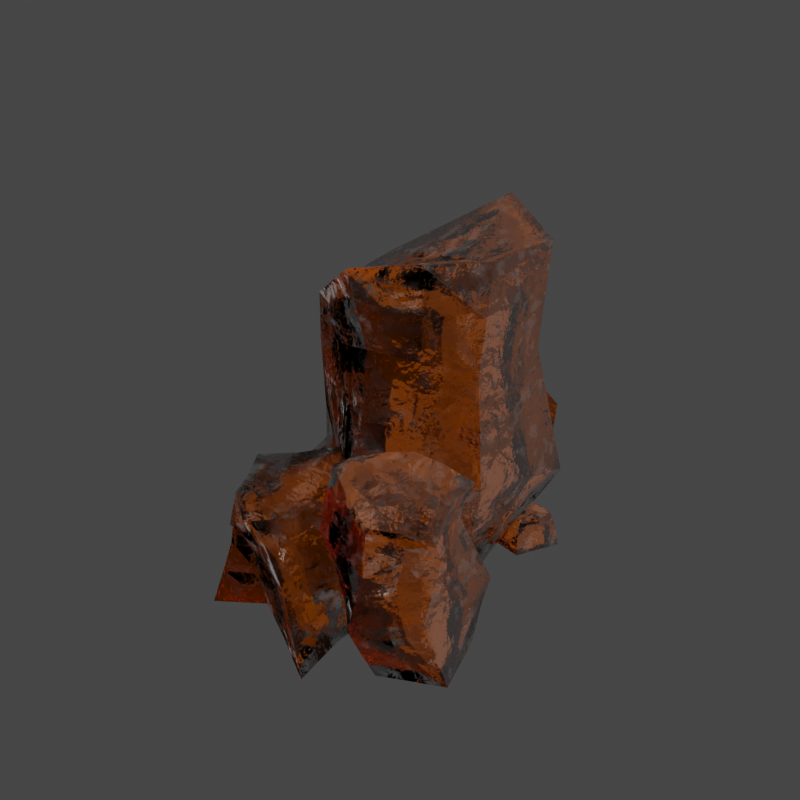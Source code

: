 # Source: Orange_Crystal.blend  (saved by Blender 3.2.14; exported with 4.5.12 LTS)
import bpy
from mathutils import Matrix  # noqa: F401  (used for matrix-valued properties, if any)

bpy.ops.wm.read_factory_settings(use_empty=True)
scene = bpy.context.scene
scene.name = 'Scene'

# ---- collections
col_collection = bpy.data.collections.new('Collection'); scene.collection.children.link(col_collection)

# ---- materials (node trees are filled in below, after node groups)
mat_material = bpy.data.materials.new('Material')
mat_material.alpha_threshold = 0.0
mat_material.line_color = (0.0, 0.0, 0.0, 1.0)

# ---- material node trees
mat_material.use_nodes = True; mat_material.node_tree.nodes.clear()
_N = mat_material.node_tree.nodes; _L = mat_material.node_tree.links
n0 = _N.new('ShaderNodeBump'); n0.name = 'Bump'; n0.location = (-637, -370)
n0.inputs[0].default_value = 0.2
n0.inputs[1].default_value = 1.0
n0.inputs[2].default_value = 1.0
n1 = _N.new('ShaderNodeTexNoise'); n1.name = 'Noise Texture'; n1.location = (-912, -355)
n1.inputs[2].default_value = 1.7
n1.inputs[3].default_value = 15.0
n2 = _N.new('ShaderNodeTexCoord'); n2.name = 'Texture Coordinate'; n2.location = (-1159, -587)
n3 = _N.new('ShaderNodeTexNoise'); n3.name = 'Noise Texture.001'; n3.location = (-904, -599)
n3.inputs[2].default_value = 7.0
n3.inputs[3].default_value = 15.0
n4 = _N.new('ShaderNodeBump'); n4.name = 'Bump.001'; n4.location = (-377, -353)
n4.inputs[0].default_value = 0.06
n4.inputs[1].default_value = 1.0
n4.inputs[2].default_value = 1.0
n5 = _N.new('ShaderNodeValToRGB'); n5.name = 'ColorRamp'; n5.location = (-651, -596)
while len(n5.color_ramp.elements) > 1: n5.color_ramp.elements.remove(n5.color_ramp.elements[-1])
n5.color_ramp.elements[0].position = 0.3727; n5.color_ramp.elements[0].color = (0.0, 0.0, 0.0, 1.0)
_e = n5.color_ramp.elements.new(0.469); _e.color = (1.0, 1.0, 1.0, 1.0)
n6 = _N.new('ShaderNodeValToRGB'); n6.name = 'ColorRamp.001'; n6.location = (-367, -55)
while len(n6.color_ramp.elements) > 1: n6.color_ramp.elements.remove(n6.color_ramp.elements[-1])
n6.color_ramp.elements[0].position = 0.3652; n6.color_ramp.elements[0].color = (0.002933, 0.002933, 0.002933, 1.0)
_e = n6.color_ramp.elements.new(1.0); _e.color = (1.0, 1.0, 1.0, 1.0)
n7 = _N.new('ShaderNodeOutputMaterial'); n7.name = 'Material Output'; n7.location = (588, 12)
n8 = _N.new('ShaderNodeTexVoronoi'); n8.name = 'Voronoi Texture'; n8.location = (-127, -300)
n8.inputs[2].default_value = 3.0
n8.inputs[8].default_value = 0.0
n9 = _N.new('ShaderNodeBsdfPrincipled'); n9.name = 'Principled BSDF'; n9.location = (93, 300)
n9.distribution = 'GGX'
n9.subsurface_method = 'RANDOM_WALK_SKIN'
n9.inputs[0].default_value = (1.0, 0.214, 0.0, 1.0)
n9.inputs[3].default_value = 1.45
n9.inputs[18].default_value = 0.7682
n9.inputs[27].default_value = (0.0, 0.0, 0.0, 1.0)
_L.new(n9.outputs[0], n7.inputs[0])
_L.new(n1.outputs[1], n0.inputs[3])
_L.new(n0.outputs[0], n4.inputs[4])
_L.new(n3.outputs[0], n5.inputs[0])
_L.new(n5.outputs[0], n4.inputs[3])
_L.new(n2.outputs[3], n3.inputs[0])
_L.new(n2.outputs[3], n1.inputs[0])
_L.new(n8.outputs[1], n9.inputs[5])
_L.new(n6.outputs[0], n9.inputs[2])
_L.new(n3.outputs[0], n6.inputs[0])
_L.new(n4.outputs[0], n8.inputs[0])
n7.is_active_output = True

# ---- world
world_world = bpy.data.worlds.new('World'); scene.world = world_world
world_world.use_nodes = True; world_world.node_tree.nodes.clear()
_N = world_world.node_tree.nodes; _L = world_world.node_tree.links
n0 = _N.new('ShaderNodeOutputWorld'); n0.name = 'World Output'; n0.location = (300, 300)
n1 = _N.new('ShaderNodeBackground'); n1.name = 'Background'; n1.location = (10, 300)
n1.inputs[0].default_value = (0.05088, 0.05088, 0.05088, 1.0)
_L.new(n1.outputs[0], n0.inputs[0])
n0.is_active_output = True
world_world.color = (0.05088, 0.05088, 0.05088)
world_world.use_sun_shadow = False
world_world.sun_shadow_jitter_overblur = 0.0

# ---- meshes
me_circle = bpy.data.meshes.new('Circle')
me_circle.from_pydata([(-0.05523, 0.9868, -0.9151), (-0.9127, 0.9645, -0.8572), (-1.039, 1.108, 0.2608), (0.204, 1.062, 1.221), (1.055, 1.185, 0.6565), (1.052, 0.7822, -0.5936), (0.1149, 3.092, -0.9867), (-0.8272, 2.483, -0.4714), (-0.8988, 2.328, 0.442), (0.002871, 2.933, 1.063), (0.8148, 2.947, 0.2408), (0.8631, 2.943, -0.5174), (0.8774, 2.058, 0.4912), (0.7952, 1.958, -0.4932), (-0.7941, 1.945, 0.5517), (-0.01759, 2.157, 0.821), (-0.0471, 2.101, -1.252), (-0.9334, 1.942, -0.5256), (0.1298, -0.04913, -0.7831), (-0.6036, -0.02031, -0.5538), (-0.8133, -0.02922, 0.5224), (0.193, 0.2147, 0.9054), (0.7522, -0.08104, 0.4516), (0.6561, 0.104, -0.4394), (-0.4932, -0.01363, 0.5335), (-0.9324, -0.006119, 1.237), (-0.7108, 0.01273, 2.07), (0.4443, -0.134, 2.188), (0.4252, -0.04646, 1.259), (-0.3881, 1.092, 0.7523), (-0.9211, 1.042, 1.269), (-0.5417, 1.086, 1.877), (0.1148, 1.282, 2.27), (0.189, 0.9304, 1.449), (0.2833, 0.6436, 2.178), (0.3786, 0.5121, 1.549), (-0.8789, 0.542, 1.329), (-0.5989, 0.5922, 1.916), (-0.3338, 0.5612, 0.5987), (-0.3024, 0.03708, 1.823), (-0.4863, 0.8631, 2.011), (-0.3895, 0.646, 1.882), (-1.502, -0.04363, 0.7096), (-0.7386, 0.1175, 0.3199), (-0.8698, 0.02923, -0.194), (-1.247, -0.1034, -0.5483), (-1.584, -0.1482, -0.4155), (-1.559, 0.1551, 0.4577), (-1.144, 0.4963, 0.1918), (-1.067, 0.5577, -0.09877), (-1.613, 0.3529, -0.3935), (-1.687, 0.143, -0.2424), (-1.546, 0.04868, 0.6264), (-0.9157, 0.3176, 0.2755), (-1.439, 0.1225, -0.5027), (-1.66, -0.01381, -0.3507), (-0.9448, 0.3032, -0.1552), (0.4244, 0.003338, -1.506), (0.3181, 1.013, -1.453), (0.4828, -0.02149, -1.084), (0.5306, 0.9855, -1.329), (0.3642, -0.04285, -0.9675), (0.285, 1.093, -0.9501), (0.03356, -0.07286, -0.7738), (0.05522, 1.02, -0.7747), (-0.2846, 0.09662, -0.772), (-0.261, 1.004, -0.8532), (-0.5684, -0.00771, -0.9706), (-0.4773, 0.9898, -1.104), (-0.4573, -0.009144, -1.422), (-0.4609, 0.9952, -1.433), (-0.1916, -0.04807, -1.714), (-0.2731, 0.8942, -1.65), (0.05186, -0.07476, -1.644), (0.1303, 1.003, -1.682), (0.3872, 0.3492, -1.595), (0.3128, 0.6701, -1.548), (0.5664, 0.6872, -1.206), (0.469, 0.2285, -1.291), (0.3664, 0.7238, -0.9187), (0.3736, 0.3002, -0.8487), (0.02362, 0.7136, -0.6027), (0.04129, 0.3711, -0.734), (-0.2762, 0.6916, -0.8238), (-0.3609, 0.4204, -0.8618), (-0.4948, 0.7117, -1.111), (-0.4704, 0.3252, -1.027), (-0.4609, 0.6622, -1.442), (-0.546, 0.3133, -1.435), (-0.1739, 0.5546, -1.655), (-0.1157, 0.366, -1.661), (0.09554, 0.6105, -1.721), (0.166, 0.3411, -1.73), (0.4839, 2.853, 0.09731), (0.01285, 1.009, -1.137), (-0.4839, 0.9756, -0.8861), (-0.9756, 1.036, -0.2982), (-0.4173, 1.085, 0.7407), (0.6297, 1.124, 0.9386), (1.054, 0.9836, 0.03144), (0.4986, 0.8845, -0.7544), (-0.3561, 2.787, -0.729), (-0.863, 2.405, -0.01468), (-0.448, 2.63, 0.7527), (0.4088, 2.94, 0.6521), (0.8389, 2.945, -0.1383), (0.489, 3.017, -0.7521), (0.8461, 2.503, 0.366), (0.9238, 1.37, -0.5434), (-0.8465, 2.137, 0.4968), (0.09319, 1.609, 1.021), (0.03391, 2.596, -1.12), (-0.923, 1.453, -0.6914), (0.9664, 1.622, 0.5738), (0.8292, 2.451, -0.5053), (-0.9163, 1.527, 0.4062), (-0.007359, 2.545, 0.9422), (-0.05116, 1.544, -1.084), (-0.8803, 2.212, -0.4985), (-0.8637, 1.943, 0.01305), (0.4299, 2.108, 0.6561), (0.3741, 2.03, -0.8728), (-0.4902, 2.021, -0.889), (-0.4059, 2.051, 0.6863), (0.8363, 2.008, -0.001012), (-0.2369, -0.03472, -0.6685), (-0.7084, -0.02477, -0.01568), (-0.3101, 0.09273, 0.7139), (0.4726, 0.06682, 0.6785), (0.7041, 0.01147, 0.006112), (0.3929, 0.02743, -0.6112), (0.1985, 0.6384, 1.063), (-0.9259, 0.5394, 0.3916), (-0.7581, 0.4721, -0.7055), (0.03726, 0.4688, -0.8491), (0.8542, 0.4431, -0.5165), (0.9038, 0.552, 0.5541), (0.6493, 2.9, 0.1691), (-0.1716, 2.668, -0.187), (0.2994, 2.972, -0.4447), (0.2434, 2.893, 0.5804), (0.6735, 2.898, -0.2101), (-0.2074, 2.591, 0.2697), (0.879, 0.4975, 0.01878), (-0.842, 0.5057, -0.157), (0.5511, 0.5952, 0.8085), (0.4458, 0.456, -0.6828), (-0.3604, 0.4705, -0.7773), (0.9451, 1.496, 0.01521), (-0.4116, 1.568, 0.7135), (-0.4871, 1.498, -0.8876), (0.4363, 1.457, -0.8136), (0.5298, 1.616, 0.7973), (-0.9197, 1.49, -0.1426), (-0.3637, 0.5889, 0.7273), (-0.8634, 2.174, -0.0008151), (0.4194, 2.524, 0.6541), (0.4315, 2.523, -0.8124), (-0.4232, 2.404, -0.809), (-0.4269, 2.341, 0.7195), (0.8376, 2.477, -0.06966), (-1.12, 0.03693, 0.5148), (-0.8042, 0.07336, 0.06296), (-1.058, -0.03711, -0.3712), (-1.416, -0.1258, -0.4819), (-1.543, -0.09594, 0.147), (-1.351, 0.3257, 0.3247), (-1.105, 0.527, 0.04649), (-1.34, 0.4553, -0.2461), (-1.65, 0.248, -0.3179), (-1.623, 0.1491, 0.1076), (-1.553, 0.1019, 0.5421), (-0.8271, 0.2175, 0.2977), (-1.526, 0.2377, -0.4481), (-1.622, -0.08102, -0.3831), (-0.9073, 0.1662, -0.1746), (-1.524, 0.002521, 0.668), (-1.03, 0.4069, 0.2336), (-1.343, 0.009546, -0.5255), (-1.673, 0.06461, -0.2966), (-1.006, 0.4304, -0.127), (-1.192, 0.2129, -0.329), (-1.603, 0.01743, 0.1379), (-0.9302, 0.3104, 0.06012), (-1.549, 0.05436, -0.4267), (-1.231, 0.1831, 0.451), (-1.176, 0.11, 0.4829), (-1.483, -0.03574, -0.4543), (-0.8672, 0.1919, 0.06154), (-1.573, -0.03925, 0.1424), (-1.125, 0.08788, -0.3501), (-1.266, 0.3341, -0.2875), (-1.613, 0.08326, 0.1227), (-1.018, 0.4187, 0.05331), (-1.6, 0.1512, -0.3723), (-1.291, 0.2544, 0.3878), (-0.6856, -0.01025, 0.9226), (-0.8, 0.003524, 1.632), (0.3948, -0.08552, 1.699), (-0.04459, -0.03161, 0.9352), (-0.6321, 1.064, 1.043), (-0.7162, 1.06, 1.565), (0.1234, 1.1, 1.837), (-0.1141, 1.018, 1.133), (0.1995, 0.941, 2.217), (0.3927, 0.2436, 1.406), (-0.8952, 0.7795, 1.299), (-0.652, 0.3146, 1.985), (-0.4108, 0.2864, 0.5781), (0.3551, 0.2719, 2.177), (0.2815, 0.7115, 1.496), (-0.9017, 0.2802, 1.283), (-0.574, 0.8245, 1.896), (-0.3629, 0.8122, 0.6811), (-0.5888, 0.5517, 0.9913), (-0.05577, 0.6416, 2.019), (0.01098, 0.5386, 1.098), (-0.7248, 0.5683, 1.61), (0.3061, 0.5786, 1.842), (0.05989, -0.04709, 1.988), (-0.1864, 1.069, 2.117), (-0.3462, 0.3483, 1.858), (-0.4327, 0.7458, 1.945), (-0.1182, 0.8408, 2.067), (-0.0008564, 0.309, 2.005), (0.3471, 0.2598, 1.772), (-0.762, 0.298, 1.62), (-0.01856, 0.2654, 1.018), (-0.6376, 0.2832, 0.9579), (-0.6121, 0.795, 1.015), (-0.05164, 0.7652, 1.112), (-0.722, 0.8013, 1.588), (0.2177, 0.8246, 1.838), (0.5207, 0.4273, 1.685), (0.8219, 0.4507, 2.036), (1.33, 0.5843, 1.726), (1.344, 0.552, 0.8829), (0.8219, 0.563, 0.6965), (0.3163, 0.2841, 1.11), (0.3018, 1.541, 1.595), (0.8582, 1.311, 1.844), (1.281, 1.267, 1.583), (1.234, 1.454, 0.9876), (0.6177, 1.428, 0.9026), (0.2789, 1.391, 1.127), (0.7504, 1.05, 0.8088), (0.3634, 0.9546, 1.164), (1.32, 1.054, 1.51), (1.172, 1.154, 1.085), (0.3002, 1.034, 1.768), (0.905, 1.011, 1.918), (0.5866, -0.0739, 1.584), (0.9177, -0.0739, 1.825), (1.445, -0.0739, 1.568), (1.269, -0.0739, 1.006), (0.9159, -0.0739, 0.9185), (0.5543, -0.0739, 1.244), (0.6557, 1.492, 1.089), (0.6713, 0.439, 1.861), (1.076, 0.5175, 1.881), (1.337, 0.5681, 1.305), (1.083, 0.5575, 0.7897), (0.5691, 0.4235, 0.903), (0.4185, 0.3557, 1.397), (0.583, 1.401, 1.72), (1.07, 1.289, 1.713), (1.249, 1.432, 1.283), (0.9238, 1.458, 0.9445), (0.4483, 1.409, 1.015), (0.2869, 1.495, 1.36), (0.6775, 1.293, 0.8537), (0.3399, 0.6194, 1.137), (1.3, 1.161, 1.547), (1.258, 0.8529, 0.984), (0.2979, 1.313, 1.681), (0.8634, 0.7309, 1.977), (0.7862, 0.8064, 0.7526), (0.3147, 1.227, 1.143), (1.325, 0.8193, 1.618), (1.194, 1.375, 1.034), (0.4104, 0.7306, 1.727), (0.8816, 1.161, 1.881), (1.112, 1.033, 1.714), (0.961, 1.102, 0.947), (0.3318, 0.9942, 1.466), (0.6026, 1.022, 1.843), (1.246, 1.104, 1.298), (0.5569, 1.002, 0.9864), (0.7521, -0.0739, 1.704), (1.181, -0.0739, 1.696), (1.357, -0.0739, 1.287), (1.093, -0.0739, 0.9625), (0.7351, -0.0739, 1.081), (0.5704, -0.0739, 1.414), (1.306, 0.309, 0.9447), (1.387, 0.2684, 1.647), (0.8698, 0.1766, 1.93), (0.5536, 0.1377, 1.635), (0.4353, 0.106, 1.177), (0.8689, 0.2113, 0.8075), (0.6302, 1.514, 0.9939), (0.7569, 1.401, 1.467), (0.4757, 1.542, 1.341), (0.9363, 1.544, 1.036), (0.4608, 1.496, 1.106), (0.9684, 1.379, 1.336), (0.6521, 0.1587, 0.9921), (1.128, 0.2225, 1.789), (1.088, 0.2602, 0.8761), (0.4945, 0.1218, 1.406), (0.7117, 0.1572, 1.783), (0.563, 0.7129, 0.9447), (1.291, 0.8361, 1.301), (0.6369, 0.7307, 1.852), (0.3752, 0.675, 1.432), (1.022, 0.8297, 0.8683), (1.094, 0.7751, 1.798), (1.347, 0.2887, 1.296), (1.091, 1.161, 1.714), (0.9359, 1.334, 0.9438), (0.3063, 1.27, 1.412), (0.5898, 1.237, 1.781), (1.247, 1.268, 1.29), (0.4961, 1.26, 0.9985), (0.4013, -0.124, -0.4964), (0.7807, -0.1586, -0.3665), (0.8808, -0.1882, -0.6595), (0.795, -0.2021, -0.8633), (0.6069, -0.1713, -1.009), (0.4855, 0.001951, -0.6152), (0.6891, 0.1316, -0.5218), (0.8287, 0.1546, -0.6289), (0.6368, 0.127, -0.8652), (0.5407, 0.01659, -0.9336), (0.4209, -0.06245, -0.5414), (0.7413, -0.01154, -0.4257), (0.7221, -0.03731, -0.8824), (0.5689, -0.07994, -0.9904), (0.8697, -0.01503, -0.6399), (0.5319, -0.1413, -0.4041), (0.8308, -0.1734, -0.513), (0.9541, -0.1951, -0.8198), (0.7086, -0.1867, -0.9847), (0.4451, -0.1477, -0.7255), (0.5282, 0.06679, -0.5412), (0.7589, 0.1431, -0.5753), (0.8489, 0.1408, -0.8055), (0.5964, 0.07179, -0.9478), (0.454, 0.009268, -0.7471), (0.4532, -0.03025, -0.5783), (0.761, -0.08508, -0.3961), (0.6795, 0.04484, -0.8738), (0.5879, -0.1256, -0.9999), (0.8753, -0.1016, -0.6497), (0.4111, -0.09325, -0.5189), (0.7152, 0.06005, -0.4738), (0.7586, -0.1197, -0.8728), (0.5548, -0.03168, -0.962), (0.8492, 0.0698, -0.6344), (0.912, -0.02617, -0.8196), (0.4358, -0.07119, -0.7386), (0.8055, -0.01328, -0.5328), (0.6531, -0.05862, -0.9848), (0.522, -0.03699, -0.4562), (0.527, -0.08916, -0.4301), (0.6809, -0.1227, -0.9847), (0.8181, -0.09334, -0.5229), (0.4404, -0.1094, -0.7321), (0.933, -0.1107, -0.8197), (0.8805, 0.05732, -0.8126), (0.4449, -0.03096, -0.7428), (0.7822, 0.06492, -0.5541), (0.6248, 0.006582, -0.9663), (0.5251, 0.0149, -0.4987), (-1.302, 0.2717, -1.297), (-1.18, 0.3309, -1.056), (-0.9397, 0.4894, -1.026), (-0.8937, 0.4447, -1.295), (-1.137, 0.3937, -1.416), (-1.408, 1.07, -1.323), (-1.267, 1.129, -1.099), (-1.02, 1.268, -1.19), (-0.9995, 1.221, -1.456), (-1.248, 1.174, -1.552), (-1.152, 1.681, -1.402), (-1.152, 1.681, -1.402), (-1.152, 1.681, -1.402), (-1.152, 1.681, -1.402), (-1.152, 1.681, -1.402), (-1.26, -0.1645, -1.178), (-1.202, -0.1058, -0.9), (-0.916, -0.0676, -0.8745), (-0.7972, -0.1026, -1.137), (-1.01, -0.1625, -1.325), (-0.9426, 0.8329, -1.378), (-1.193, 0.783, -1.488), (-1.248, 0.8588, -1.047), (-0.9766, 0.8798, -1.105), (-1.382, 0.799, -1.284)], [], [(160, 107, 10, 105), (159, 109, 8, 103), (158, 111, 6, 101), (157, 114, 11, 106), (156, 116, 9, 104), (155, 118, 7, 102), (7, 138, 102), (154, 131, 21, 127), (153, 112, 17, 119), (152, 110, 15, 120), (151, 108, 13, 121), (150, 117, 16, 122), (149, 115, 14, 123), (148, 113, 12, 124), (19, 126, 20, 127, 21, 128, 22, 129, 23, 130, 18, 125), (147, 133, 19, 125), (146, 134, 18, 130), (145, 136, 22, 128), (144, 132, 20, 126), (143, 135, 23, 129), (232, 204, 32, 202), (231, 206, 30, 201), (230, 210, 33, 203), (229, 213, 29, 200), (228, 208, 38, 214), (227, 205, 35, 216), (226, 211, 36, 217), (225, 209, 34, 218), (30, 200, 29, 203, 33, 202, 32, 220, 40, 31, 201), (25, 197, 26, 39, 219, 27, 198, 28, 199, 24, 196), (224, 221, 41, 215), (223, 222, 40, 220), (195, 171, 47, 166), (194, 173, 50, 169), (193, 177, 48, 167), (192, 179, 51, 170), (191, 180, 49, 168), (48, 166, 47, 170, 51, 169, 50, 168, 49, 167), (43, 162, 44, 163, 45, 164, 46, 165, 42, 161), (190, 175, 56, 181), (189, 174, 55, 182), (188, 172, 53, 183), (187, 178, 54, 184), (186, 176, 52, 185), (76, 58, 60, 77), (77, 60, 62, 79), (79, 62, 64, 81), (81, 64, 66, 83), (83, 66, 68, 85), (85, 68, 70, 87), (87, 70, 72, 89), (60, 58, 94, 62), (89, 72, 74, 91), (91, 74, 58, 76), (57, 59, 61, 63, 65, 67, 69, 71, 73), (73, 92, 75, 57), (92, 91, 76, 75), (71, 90, 92, 73), (90, 89, 91, 92), (69, 88, 90, 71), (88, 87, 89, 90), (67, 86, 88, 69), (86, 85, 87, 88), (65, 84, 86, 67), (84, 83, 85, 86), (63, 82, 84, 65), (82, 81, 83, 84), (61, 80, 82, 63), (80, 79, 81, 82), (59, 78, 80, 61), (78, 77, 79, 80), (57, 75, 78, 59), (75, 76, 77, 78), (10, 137, 105), (6, 139, 101), (9, 140, 104), (11, 141, 106), (8, 142, 103), (66, 94, 70, 68), (62, 94, 66, 64), (70, 94, 58, 74, 72), (103, 140, 9), (103, 142, 140), (142, 93, 140), (106, 139, 6), (106, 141, 139), (141, 93, 139), (104, 137, 10), (104, 140, 137), (140, 93, 137), (101, 138, 7), (101, 139, 138), (139, 93, 138), (105, 141, 11), (105, 137, 141), (137, 93, 141), (136, 143, 129, 22), (4, 99, 143, 136), (99, 5, 135, 143), (133, 144, 126, 19), (1, 96, 144, 133), (96, 2, 132, 144), (131, 145, 128, 21), (3, 98, 145, 131), (98, 4, 136, 145), (135, 146, 130, 23), (5, 100, 146, 135), (100, 0, 134, 146), (134, 147, 125, 18), (0, 95, 147, 134), (95, 1, 133, 147), (108, 148, 124, 13), (5, 99, 148, 108), (99, 4, 113, 148), (110, 149, 123, 15), (3, 97, 149, 110), (97, 2, 115, 149), (112, 150, 122, 17), (1, 95, 150, 112), (95, 0, 117, 150), (117, 151, 121, 16), (0, 100, 151, 117), (100, 5, 108, 151), (113, 152, 120, 12), (4, 98, 152, 113), (98, 3, 110, 152), (115, 153, 119, 14), (2, 96, 153, 115), (96, 1, 112, 153), (132, 154, 127, 20), (2, 97, 154, 132), (97, 3, 131, 154), (102, 142, 8), (102, 138, 142), (138, 93, 142), (109, 155, 102, 8), (14, 119, 155, 109), (119, 17, 118, 155), (107, 156, 104, 10), (12, 120, 156, 107), (120, 15, 116, 156), (111, 157, 106, 6), (16, 121, 157, 111), (121, 13, 114, 157), (118, 158, 101, 7), (17, 122, 158, 118), (122, 16, 111, 158), (116, 159, 103, 9), (15, 123, 159, 116), (123, 14, 109, 159), (114, 160, 105, 11), (13, 124, 160, 114), (124, 12, 107, 160), (172, 186, 185, 53), (43, 161, 186, 172), (161, 42, 176, 186), (174, 187, 184, 55), (46, 164, 187, 174), (164, 45, 178, 187), (175, 188, 183, 56), (44, 162, 188, 175), (162, 43, 172, 188), (176, 189, 182, 52), (42, 165, 189, 176), (165, 46, 174, 189), (178, 190, 181, 54), (45, 163, 190, 178), (163, 44, 175, 190), (173, 191, 168, 50), (54, 181, 191, 173), (181, 56, 180, 191), (171, 192, 170, 47), (52, 182, 192, 171), (182, 55, 179, 192), (180, 193, 167, 49), (56, 183, 193, 180), (183, 53, 177, 193), (179, 194, 169, 51), (55, 184, 194, 179), (184, 54, 173, 194), (177, 195, 166, 48), (53, 185, 195, 177), (185, 52, 171, 195), (204, 223, 220, 32), (34, 215, 223, 204), (215, 41, 222, 223), (209, 224, 215, 34), (27, 219, 224, 209), (219, 39, 221, 224), (205, 225, 218, 35), (28, 198, 225, 205), (198, 27, 209, 225), (207, 226, 217, 37), (26, 197, 226, 207), (197, 25, 211, 226), (208, 227, 216, 38), (24, 199, 227, 208), (199, 28, 205, 227), (221, 207, 37, 41), (39, 26, 207, 221), (211, 228, 214, 36), (25, 196, 228, 211), (196, 24, 208, 228), (206, 229, 200, 30), (36, 214, 229, 206), (214, 38, 213, 229), (222, 212, 31, 40), (41, 37, 212, 222), (213, 230, 203, 29), (38, 216, 230, 213), (216, 35, 210, 230), (212, 231, 201, 31), (37, 217, 231, 212), (217, 36, 206, 231), (210, 232, 202, 33), (35, 218, 232, 210), (218, 34, 204, 232), (323, 270, 243, 268), (322, 272, 241, 266), (321, 274, 239, 264), (320, 277, 244, 269), (319, 279, 242, 267), (318, 281, 240, 265), (240, 301, 265), (317, 294, 254, 290), (316, 275, 250, 282), (315, 273, 248, 283), (314, 271, 246, 284), (313, 280, 249, 285), (312, 278, 247, 286), (311, 276, 245, 287), (252, 289, 253, 290, 254, 291, 255, 292, 256, 293, 251, 288), (310, 296, 252, 288), (309, 297, 251, 293), (308, 299, 255, 291), (307, 295, 253, 289), (306, 298, 256, 292), (243, 300, 268), (239, 302, 264), (242, 303, 267), (244, 304, 269), (241, 305, 266), (266, 303, 242), (266, 305, 303), (305, 257, 303), (269, 302, 239), (269, 304, 302), (304, 257, 302), (267, 300, 243), (267, 303, 300), (303, 257, 300), (264, 301, 240), (264, 302, 301), (302, 257, 301), (268, 304, 244), (268, 300, 304), (300, 257, 304), (299, 306, 292, 255), (237, 262, 306, 299), (262, 238, 298, 306), (296, 307, 289, 252), (234, 259, 307, 296), (259, 235, 295, 307), (294, 308, 291, 254), (236, 261, 308, 294), (261, 237, 299, 308), (298, 309, 293, 256), (238, 263, 309, 298), (263, 233, 297, 309), (297, 310, 288, 251), (233, 258, 310, 297), (258, 234, 296, 310), (271, 311, 287, 246), (238, 262, 311, 271), (262, 237, 276, 311), (273, 312, 286, 248), (236, 260, 312, 273), (260, 235, 278, 312), (275, 313, 285, 250), (234, 258, 313, 275), (258, 233, 280, 313), (280, 314, 284, 249), (233, 263, 314, 280), (263, 238, 271, 314), (276, 315, 283, 245), (237, 261, 315, 276), (261, 236, 273, 315), (278, 316, 282, 247), (235, 259, 316, 278), (259, 234, 275, 316), (295, 317, 290, 253), (235, 260, 317, 295), (260, 236, 294, 317), (265, 305, 241), (265, 301, 305), (301, 257, 305), (272, 318, 265, 241), (247, 282, 318, 272), (282, 250, 281, 318), (270, 319, 267, 243), (245, 283, 319, 270), (283, 248, 279, 319), (274, 320, 269, 239), (249, 284, 320, 274), (284, 246, 277, 320), (281, 321, 264, 240), (250, 285, 321, 281), (285, 249, 274, 321), (279, 322, 266, 242), (248, 286, 322, 279), (286, 247, 272, 322), (277, 323, 268, 244), (246, 287, 323, 277), (287, 245, 270, 323), (373, 349, 329, 344), (372, 351, 332, 347), (371, 355, 330, 345), (370, 357, 333, 348), (369, 358, 331, 346), (330, 344, 329, 348, 333, 347, 332, 346, 331, 345), (325, 340, 326, 341, 327, 342, 328, 343, 324, 339), (368, 353, 338, 359), (367, 352, 337, 360), (366, 350, 335, 361), (365, 356, 336, 362), (364, 354, 334, 363), (350, 364, 363, 335), (325, 339, 364, 350), (339, 324, 354, 364), (352, 365, 362, 337), (328, 342, 365, 352), (342, 327, 356, 365), (353, 366, 361, 338), (326, 340, 366, 353), (340, 325, 350, 366), (354, 367, 360, 334), (324, 343, 367, 354), (343, 328, 352, 367), (356, 368, 359, 336), (327, 341, 368, 356), (341, 326, 353, 368), (351, 369, 346, 332), (336, 359, 369, 351), (359, 338, 358, 369), (349, 370, 348, 329), (334, 360, 370, 349), (360, 337, 357, 370), (358, 371, 345, 331), (338, 361, 371, 358), (361, 335, 355, 371), (357, 372, 347, 333), (337, 362, 372, 357), (362, 336, 351, 372), (355, 373, 344, 330), (335, 363, 373, 355), (363, 334, 349, 373), (395, 394, 382, 383), (397, 396, 380, 381), (398, 395, 383, 379), (394, 397, 381, 382), (396, 398, 379, 380), (380, 379, 384, 385), (383, 382, 387, 388), (381, 380, 385, 386), (379, 383, 388, 384), (382, 381, 386, 387), (377, 378, 393, 392), (375, 376, 391, 390), (378, 374, 389, 393), (376, 377, 392, 391), (374, 375, 390, 389), (390, 391, 392, 393, 389), (375, 374, 398, 396), (377, 376, 397, 394), (374, 378, 395, 398), (376, 375, 396, 397), (378, 377, 394, 395)])
me_circle.polygons.foreach_set('use_smooth', [True] * 377)
_uv = me_circle.uv_layers.new(name='UVMap')
_uv.uv.foreach_set('vector', [0.179, 0.4216, 0.13, 0.4204, 0.1429, 0.3702, 0.1851, 0.3693, 0.4732, 0.429, 0.4181, 0.4443, 0.413, 0.4222, 0.4772, 0.3969, 0.4364, 0.08657, 0.3788, 0.05669, 0.3887, 0.0, 0.442, 0.04288, 0.05525, 0.137, 0.05354, 0.1927, 0.0, 0.1856, 0.0002357, 0.1366, 0.07297, 0.4096, 0.01666, 0.3976, 0.01614, 0.3526, 0.07922, 0.3636, 0.5496, 0.1174, 0.4942, 0.1162, 0.4955, 0.08556, 0.5465, 0.09188, 0.6294, 0.3704, 0.6496, 0.4493, 0.5852, 0.3958, 0.4495, 0.6245, 0.5223, 0.6313, 0.5051, 0.6781, 0.4442, 0.6799, 0.537, 0.1947, 0.4761, 0.201, 0.4926, 0.1467, 0.5526, 0.143, 0.06199, 0.5141, 0.008095, 0.5076, 0.01535, 0.4425, 0.06701, 0.456, 0.1724, 0.1587, 0.1703, 0.2222, 0.107, 0.2005, 0.1108, 0.1374, 0.4243, 0.1883, 0.3721, 0.1777, 0.3687, 0.1134, 0.4308, 0.1304, 0.4619, 0.515, 0.3963, 0.5097, 0.4226, 0.4665, 0.4694, 0.4613, 0.1326, 0.2734, 0.09529, 0.3242, 0.05442, 0.2958, 0.0808, 0.2482, 0.669, 0.0, 0.7285, 0.01265, 0.7882, 0.02432, 0.7865, 0.08558, 0.7882, 0.1468, 0.7485, 0.1639, 0.7117, 0.1864, 0.6696, 0.158, 0.6241, 0.1353, 0.6197, 0.09966, 0.6129, 0.06439, 0.6413, 0.03253, 0.3049, 0.09466, 0.318, 0.05206, 0.3687, 0.08142, 0.3569, 0.1216, 0.2839, 0.1873, 0.2924, 0.1382, 0.3461, 0.1622, 0.3321, 0.1948, 0.05153, 0.6323, 0.09881, 0.6422, 0.0839, 0.7135, 0.04616, 0.6929, 0.5368, 0.3072, 0.5983, 0.3016, 0.6129, 0.3659, 0.5522, 0.3681, 0.2915, 0.2925, 0.2756, 0.2358, 0.3186, 0.2275, 0.3437, 0.2708, 0.232, 0.9524, 0.2282, 0.9084, 0.262, 0.8882, 0.262, 0.9403, 0.7108, 0.6654, 0.7472, 0.6614, 0.7527, 0.6893, 0.7142, 0.693, 0.1032, 0.7858, 0.109, 0.7295, 0.1309, 0.7448, 0.1309, 0.7943, 0.908, 0.0337, 0.8617, 0.03104, 0.8702, 0.0, 0.9123, 0.003857, 0.9035, 0.09099, 0.8544, 0.09071, 0.8519, 0.05895, 0.9038, 0.06057, 0.04639, 0.7799, 0.05614, 0.7177, 0.08948, 0.7135, 0.07834, 0.7774, 0.7082, 0.6105, 0.7474, 0.6076, 0.7426, 0.636, 0.7082, 0.6399, 0.326, 0.8379, 0.3206, 0.8826, 0.2789, 0.8791, 0.2894, 0.8423, 0.7858, 0.3764, 0.8266, 0.378, 0.8681, 0.3704, 0.8641, 0.423, 0.8681, 0.4724, 0.8311, 0.5024, 0.7992, 0.5435, 0.7847, 0.5016, 0.7521, 0.4749, 0.7741, 0.4552, 0.782, 0.4162, 0.3687, 0.7943, 0.3816, 0.7498, 0.3895, 0.7009, 0.4361, 0.7263, 0.4766, 0.7064, 0.5195, 0.6825, 0.5151, 0.7372, 0.5195, 0.7861, 0.4686, 0.8239, 0.4205, 0.8704, 0.3975, 0.828, 0.5997, 0.6145, 0.642, 0.6144, 0.649, 0.6475, 0.6087, 0.6513, 0.6155, 0.6745, 0.6537, 0.661, 0.6572, 0.6771, 0.6225, 0.701, 0.932, 0.3915, 0.9682, 0.3809, 0.9646, 0.3914, 0.9338, 0.4039, 0.9078, 0.3042, 0.8987, 0.3169, 0.8845, 0.3063, 0.8963, 0.2964, 0.8821, 0.4248, 0.8896, 0.4061, 0.9029, 0.4163, 0.8959, 0.4318, 0.9171, 0.2457, 0.9169, 0.2921, 0.908, 0.2864, 0.9097, 0.2471, 0.7711, 0.9106, 0.7722, 0.9462, 0.7563, 0.947, 0.7547, 0.9109, 0.9029, 0.4163, 0.9338, 0.4039, 0.9646, 0.3914, 0.9677, 0.4308, 0.9719, 0.4701, 0.9598, 0.4787, 0.9485, 0.4885, 0.9192, 0.4672, 0.8889, 0.4473, 0.8959, 0.4318, 0.2261, 0.7313, 0.2261, 0.7611, 0.2261, 0.791, 0.2103, 0.8161, 0.1946, 0.8412, 0.1744, 0.8392, 0.1542, 0.8371, 0.1426, 0.7753, 0.1309, 0.7135, 0.1785, 0.7224, 0.8035, 0.9107, 0.8038, 0.943, 0.7881, 0.9454, 0.7876, 0.9104, 0.9318, 0.2438, 0.9332, 0.3011, 0.9252, 0.2972, 0.9245, 0.2443, 0.8028, 0.9698, 0.802, 0.9965, 0.7874, 0.9933, 0.7879, 0.9694, 0.9304, 0.319, 0.9272, 0.3374, 0.9129, 0.3278, 0.9194, 0.312, 0.528, 0.9211, 0.5314, 0.9664, 0.5241, 0.9656, 0.5175, 0.9234, 0.8385, 0.2521, 0.8368, 0.2118, 0.8639, 0.2093, 0.8845, 0.2383, 0.5886, 0.8189, 0.5539, 0.8293, 0.5407, 0.7792, 0.5832, 0.7797, 0.5832, 0.7797, 0.5407, 0.7792, 0.5452, 0.7463, 0.5796, 0.7278, 0.6694, 0.7648, 0.6801, 0.7278, 0.715, 0.7352, 0.711, 0.7703, 0.711, 0.7703, 0.715, 0.7352, 0.7516, 0.7389, 0.7516, 0.7698, 0.7888, 0.8628, 0.7571, 0.8644, 0.7553, 0.8269, 0.7934, 0.8244, 0.7934, 0.8244, 0.7553, 0.8269, 0.7651, 0.7939, 0.8039, 0.7831, 0.9713, 0.7511, 0.9652, 0.7778, 0.9163, 0.7811, 0.9204, 0.7433, 0.8039, 0.7831, 0.7651, 0.7939, 0.7527, 0.7476, 0.7977, 0.7512, 0.8089, 0.2646, 0.8054, 0.2208, 0.8368, 0.2118, 0.8385, 0.2521, 0.3892, 0.9763, 0.3687, 0.9336, 0.3773, 0.9171, 0.4055, 0.885, 0.4427, 0.8704, 0.4804, 0.8843, 0.4804, 0.9359, 0.4624, 0.9761, 0.4342, 0.9773, 0.8198, 0.3418, 0.8194, 0.2934, 0.8475, 0.2887, 0.8612, 0.3257, 0.8194, 0.2934, 0.8089, 0.2646, 0.8385, 0.2521, 0.8475, 0.2887, 0.7923, 0.347, 0.7882, 0.3006, 0.8194, 0.2934, 0.8198, 0.3418, 0.8257, 0.7766, 0.8039, 0.7831, 0.7977, 0.7512, 0.8287, 0.7433, 0.8658, 0.8238, 0.8306, 0.8276, 0.8257, 0.7766, 0.8724, 0.7805, 0.8306, 0.8276, 0.7934, 0.8244, 0.8039, 0.7831, 0.8257, 0.7766, 0.8724, 0.8747, 0.8337, 0.8711, 0.8306, 0.8276, 0.8658, 0.8238, 0.8337, 0.8711, 0.7888, 0.8628, 0.7934, 0.8244, 0.8306, 0.8276, 0.7065, 0.8374, 0.7196, 0.8015, 0.7414, 0.8123, 0.744, 0.851, 0.7196, 0.8015, 0.711, 0.7703, 0.7516, 0.7698, 0.7414, 0.8123, 0.6704, 0.8538, 0.6726, 0.8048, 0.7196, 0.8015, 0.7065, 0.8374, 0.6726, 0.8048, 0.6694, 0.7648, 0.711, 0.7703, 0.7196, 0.8015, 0.6689, 0.7774, 0.6296, 0.7733, 0.6196, 0.7356, 0.6694, 0.7343, 0.6296, 0.7733, 0.5832, 0.7797, 0.5796, 0.7278, 0.6196, 0.7356, 0.6684, 0.7963, 0.6421, 0.8218, 0.6296, 0.7733, 0.6689, 0.7774, 0.6421, 0.8218, 0.5886, 0.8189, 0.5832, 0.7797, 0.6296, 0.7733, 0.6694, 0.8444, 0.6314, 0.8582, 0.6421, 0.8218, 0.6684, 0.7963, 0.8475, 0.2887, 0.8385, 0.2521, 0.8845, 0.2383, 0.8845, 0.2907, 0.6804, 0.5709, 0.6755, 0.5507, 0.7161, 0.5484, 0.7521, 0.428, 0.7116, 0.4783, 0.6906, 0.3995, 0.5524, 0.5581, 0.6108, 0.5439, 0.6162, 0.564, 0.7521, 0.5266, 0.7117, 0.5281, 0.7519, 0.4772, 0.5407, 0.4209, 0.6049, 0.4747, 0.5469, 0.4893, 0.8724, 0.7836, 0.9163, 0.7811, 0.906, 0.8425, 0.8776, 0.8199, 0.9204, 0.7433, 0.9163, 0.7811, 0.8724, 0.7836, 0.8885, 0.7514, 0.906, 0.8425, 0.9163, 0.7811, 0.9652, 0.7778, 0.9713, 0.81, 0.9395, 0.8435, 0.5469, 0.4893, 0.6108, 0.5439, 0.5524, 0.5581, 0.5469, 0.4893, 0.6049, 0.4747, 0.6108, 0.5439, 0.6049, 0.4747, 0.6705, 0.5302, 0.6108, 0.5439, 0.7519, 0.4772, 0.7116, 0.4783, 0.7521, 0.428, 0.7519, 0.4772, 0.7117, 0.5281, 0.7116, 0.4783, 0.7117, 0.5281, 0.6705, 0.5302, 0.7116, 0.4783, 0.6162, 0.564, 0.6755, 0.5507, 0.6804, 0.5709, 0.6162, 0.564, 0.6108, 0.5439, 0.6755, 0.5507, 0.6108, 0.5439, 0.6705, 0.5302, 0.6755, 0.5507, 0.6906, 0.3995, 0.6496, 0.4493, 0.6294, 0.3704, 0.6906, 0.3995, 0.7116, 0.4783, 0.6496, 0.4493, 0.7116, 0.4783, 0.6705, 0.5302, 0.6496, 0.4493, 0.7161, 0.5484, 0.7117, 0.5281, 0.7521, 0.5266, 0.7161, 0.5484, 0.6755, 0.5507, 0.7117, 0.5281, 0.6755, 0.5507, 0.6705, 0.5302, 0.7117, 0.5281, 0.306, 0.3496, 0.2915, 0.2925, 0.3437, 0.2708, 0.3687, 0.3142, 0.1138, 0.571, 0.1709, 0.6158, 0.1517, 0.6696, 0.09881, 0.6422, 0.1709, 0.6158, 0.2282, 0.6604, 0.2042, 0.6976, 0.1517, 0.6696, 0.4753, 0.313, 0.5368, 0.3072, 0.5522, 0.3681, 0.4914, 0.3704, 0.459, 0.2556, 0.5214, 0.2463, 0.5368, 0.3072, 0.4753, 0.313, 0.5214, 0.2463, 0.5838, 0.2373, 0.5983, 0.3016, 0.5368, 0.3072, 0.004237, 0.6225, 0.05153, 0.6323, 0.04616, 0.6929, 0.008413, 0.6722, 0.0, 0.5727, 0.0569, 0.5717, 0.05153, 0.6323, 0.004237, 0.6225, 0.0569, 0.5717, 0.1138, 0.571, 0.09881, 0.6422, 0.05153, 0.6323, 0.2756, 0.2358, 0.2839, 0.1873, 0.3321, 0.1948, 0.3186, 0.2275, 0.2328, 0.246, 0.2346, 0.1803, 0.2839, 0.1873, 0.2756, 0.2358, 0.2346, 0.1803, 0.237, 0.1128, 0.2924, 0.1382, 0.2839, 0.1873, 0.2924, 0.1382, 0.3049, 0.09466, 0.3569, 0.1216, 0.3461, 0.1622, 0.237, 0.1128, 0.2524, 0.06582, 0.3049, 0.09466, 0.2924, 0.1382, 0.2524, 0.06582, 0.2683, 0.02052, 0.318, 0.05206, 0.3049, 0.09466, 0.1703, 0.2222, 0.1326, 0.2734, 0.0808, 0.2482, 0.107, 0.2005, 0.2328, 0.246, 0.1842, 0.299, 0.1326, 0.2734, 0.1703, 0.2222, 0.1842, 0.299, 0.1361, 0.3526, 0.09529, 0.3242, 0.1326, 0.2734, 0.5277, 0.5208, 0.4619, 0.515, 0.4694, 0.4613, 0.5161, 0.4564, 0.5407, 0.585, 0.4547, 0.5688, 0.4619, 0.515, 0.5277, 0.5208, 0.4547, 0.5688, 0.3687, 0.5524, 0.3963, 0.5097, 0.4619, 0.515, 0.4761, 0.201, 0.4243, 0.1883, 0.4308, 0.1304, 0.4926, 0.1467, 0.2683, 0.02052, 0.2524, 0.06582, 0.1967, 0.0487, 0.2158, 0.0, 0.2524, 0.06582, 0.237, 0.1128, 0.1733, 0.09572, 0.1967, 0.0487, 0.1733, 0.09572, 0.1724, 0.1587, 0.1108, 0.1374, 0.1132, 0.07425, 0.237, 0.1128, 0.2346, 0.1803, 0.1724, 0.1587, 0.1733, 0.09572, 0.2346, 0.1803, 0.2328, 0.246, 0.1703, 0.2222, 0.1724, 0.1587, 0.116, 0.5209, 0.06199, 0.5141, 0.06701, 0.456, 0.1184, 0.4708, 0.1138, 0.571, 0.0569, 0.5717, 0.06199, 0.5141, 0.116, 0.5209, 0.0569, 0.5717, 0.0, 0.5727, 0.008095, 0.5076, 0.06199, 0.5141, 0.5979, 0.1884, 0.537, 0.1947, 0.5526, 0.143, 0.6129, 0.1398, 0.5838, 0.2373, 0.5214, 0.2463, 0.537, 0.1947, 0.5979, 0.1884, 0.5214, 0.2463, 0.459, 0.2556, 0.4761, 0.201, 0.537, 0.1947, 0.3769, 0.6174, 0.4495, 0.6245, 0.4442, 0.6799, 0.3834, 0.6825, 0.3687, 0.5524, 0.4547, 0.5688, 0.4495, 0.6245, 0.3769, 0.6174, 0.4547, 0.5688, 0.5407, 0.585, 0.5223, 0.6313, 0.4495, 0.6245, 0.5852, 0.3958, 0.6049, 0.4747, 0.5407, 0.4209, 0.5852, 0.3958, 0.6496, 0.4493, 0.6049, 0.4747, 0.6496, 0.4493, 0.6705, 0.5302, 0.6049, 0.4747, 0.6051, 0.1184, 0.5496, 0.1174, 0.5465, 0.09188, 0.5977, 0.09693, 0.6129, 0.1398, 0.5526, 0.143, 0.5496, 0.1174, 0.6051, 0.1184, 0.5526, 0.143, 0.4926, 0.1467, 0.4942, 0.1162, 0.5496, 0.1174, 0.13, 0.4204, 0.07297, 0.4096, 0.07922, 0.3636, 0.1429, 0.3702, 0.1184, 0.4708, 0.06701, 0.456, 0.07297, 0.4096, 0.13, 0.4204, 0.06701, 0.456, 0.01535, 0.4425, 0.01666, 0.3976, 0.07297, 0.4096, 0.05673, 0.08129, 0.05525, 0.137, 0.0002357, 0.1366, 0.0002582, 0.08764, 0.1132, 0.07425, 0.1108, 0.1374, 0.05525, 0.137, 0.05673, 0.08129, 0.1108, 0.1374, 0.107, 0.2005, 0.05354, 0.1927, 0.05525, 0.137, 0.4942, 0.1162, 0.4364, 0.08657, 0.442, 0.04288, 0.4955, 0.08556, 0.4926, 0.1467, 0.4308, 0.1304, 0.4364, 0.08657, 0.4942, 0.1162, 0.4308, 0.1304, 0.3687, 0.1134, 0.3788, 0.05669, 0.4364, 0.08657, 0.5282, 0.4134, 0.4732, 0.429, 0.4772, 0.3969, 0.5407, 0.3704, 0.5161, 0.4564, 0.4694, 0.4613, 0.4732, 0.429, 0.5282, 0.4134, 0.4694, 0.4613, 0.4226, 0.4665, 0.4181, 0.4443, 0.4732, 0.429, 0.2275, 0.4229, 0.179, 0.4216, 0.1851, 0.3693, 0.2272, 0.3681, 0.2282, 0.4776, 0.1733, 0.4739, 0.179, 0.4216, 0.2275, 0.4229, 0.1733, 0.4739, 0.1184, 0.4708, 0.13, 0.4204, 0.179, 0.4216, 0.5246, 0.8758, 0.528, 0.9211, 0.5175, 0.9234, 0.5106, 0.8812, 0.5387, 0.8704, 0.5385, 0.9188, 0.528, 0.9211, 0.5246, 0.8758, 0.5385, 0.9188, 0.5387, 0.9672, 0.5314, 0.9664, 0.528, 0.9211, 0.9332, 0.3011, 0.9304, 0.319, 0.9194, 0.312, 0.9252, 0.2972, 0.9416, 0.3051, 0.9416, 0.326, 0.9304, 0.319, 0.9332, 0.3011, 0.9416, 0.326, 0.9415, 0.347, 0.9272, 0.3374, 0.9304, 0.319, 0.8038, 0.943, 0.8028, 0.9698, 0.7879, 0.9694, 0.7881, 0.9454, 0.8196, 0.9405, 0.8177, 0.9702, 0.8028, 0.9698, 0.8038, 0.943, 0.8177, 0.9702, 0.8166, 1.0, 0.802, 0.9965, 0.8028, 0.9698, 0.9299, 0.185, 0.9318, 0.2438, 0.9245, 0.2443, 0.9242, 0.1895, 0.9357, 0.1804, 0.9388, 0.2433, 0.9318, 0.2438, 0.9299, 0.185, 0.9388, 0.2433, 0.9416, 0.3051, 0.9332, 0.3011, 0.9318, 0.2438, 0.8032, 0.8784, 0.8035, 0.9107, 0.7876, 0.9104, 0.7869, 0.8754, 0.8196, 0.8813, 0.8194, 0.9109, 0.8035, 0.9107, 0.8032, 0.8784, 0.8194, 0.9109, 0.8196, 0.9405, 0.8038, 0.943, 0.8035, 0.9107, 0.7698, 0.8751, 0.7711, 0.9106, 0.7547, 0.9109, 0.7527, 0.8747, 0.7869, 0.8754, 0.7876, 0.9104, 0.7711, 0.9106, 0.7698, 0.8751, 0.7876, 0.9104, 0.7881, 0.9454, 0.7722, 0.9462, 0.7711, 0.9106, 0.9177, 0.1986, 0.9171, 0.2457, 0.9097, 0.2471, 0.9113, 0.2076, 0.9242, 0.1895, 0.9245, 0.2443, 0.9171, 0.2457, 0.9177, 0.1986, 0.9245, 0.2443, 0.9252, 0.2972, 0.9169, 0.2921, 0.9171, 0.2457, 0.6287, 0.3478, 0.6289, 0.3679, 0.6134, 0.3677, 0.6129, 0.3507, 0.6443, 0.3447, 0.6443, 0.3687, 0.6289, 0.3679, 0.6287, 0.3478, 0.8681, 0.4182, 0.8765, 0.3957, 0.8896, 0.4061, 0.8821, 0.4248, 0.9169, 0.2921, 0.9078, 0.3042, 0.8963, 0.2964, 0.908, 0.2864, 0.9252, 0.2972, 0.9194, 0.312, 0.9078, 0.3042, 0.9169, 0.2921, 0.9194, 0.312, 0.9129, 0.3278, 0.8987, 0.3169, 0.9078, 0.3042, 0.4956, 0.8884, 0.5051, 0.9249, 0.4927, 0.9265, 0.4804, 0.8956, 0.5106, 0.8812, 0.5175, 0.9234, 0.5051, 0.9249, 0.4956, 0.8884, 0.9301, 0.3792, 0.9719, 0.3704, 0.9682, 0.3809, 0.932, 0.3915, 0.5771, 0.6894, 0.6155, 0.6745, 0.6225, 0.701, 0.5868, 0.7278, 0.5669, 0.656, 0.6087, 0.6513, 0.6155, 0.6745, 0.5771, 0.6894, 0.6087, 0.6513, 0.649, 0.6475, 0.6537, 0.661, 0.6155, 0.6745, 0.5552, 0.6152, 0.5997, 0.6145, 0.6087, 0.6513, 0.5669, 0.656, 0.5407, 0.5709, 0.5901, 0.5751, 0.5997, 0.6145, 0.5552, 0.6152, 0.5901, 0.5751, 0.6354, 0.5796, 0.642, 0.6144, 0.5997, 0.6145, 0.3324, 0.7974, 0.326, 0.8379, 0.2894, 0.8423, 0.3011, 0.8099, 0.3662, 0.7846, 0.3653, 0.8336, 0.326, 0.8379, 0.3324, 0.7974, 0.3653, 0.8336, 0.3662, 0.8882, 0.3206, 0.8826, 0.326, 0.8379, 0.8837, 0.1328, 0.8854, 0.1751, 0.8551, 0.1751, 0.8519, 0.1384, 0.9184, 0.1256, 0.9184, 0.1752, 0.8854, 0.1751, 0.8837, 0.1328, 0.7078, 0.5785, 0.7527, 0.5767, 0.7474, 0.6076, 0.7082, 0.6105, 0.03465, 0.8445, 0.04639, 0.7799, 0.07834, 0.7774, 0.06618, 0.8439, 0.0, 0.8474, 0.012, 0.7818, 0.04639, 0.7799, 0.03465, 0.8445, 0.012, 0.7818, 0.02023, 0.7193, 0.05614, 0.7177, 0.04639, 0.7799, 0.9204, 0.522, 0.8835, 0.52, 0.8966, 0.4905, 0.9209, 0.4885, 0.9209, 0.5572, 0.8681, 0.5518, 0.8835, 0.52, 0.9204, 0.522, 0.95, 0.09242, 0.9035, 0.09099, 0.9038, 0.06057, 0.9531, 0.06288, 0.9474, 0.1247, 0.903, 0.1242, 0.9035, 0.09099, 0.95, 0.09242, 0.903, 0.1242, 0.8547, 0.1256, 0.8544, 0.09071, 0.9035, 0.09099, 0.9525, 0.03626, 0.908, 0.0337, 0.9123, 0.003857, 0.9531, 0.00684, 0.9531, 0.06288, 0.9038, 0.06057, 0.908, 0.0337, 0.9525, 0.03626, 0.9038, 0.06057, 0.8519, 0.05895, 0.8617, 0.03104, 0.908, 0.0337, 0.6537, 0.661, 0.6721, 0.6692, 0.6762, 0.6988, 0.6572, 0.6771, 0.649, 0.6475, 0.6721, 0.6429, 0.6721, 0.6692, 0.6537, 0.661, 0.09562, 0.8446, 0.1032, 0.7858, 0.1309, 0.7943, 0.1277, 0.8468, 0.06618, 0.8439, 0.07834, 0.7774, 0.1032, 0.7858, 0.09562, 0.8446, 0.07834, 0.7774, 0.08948, 0.7135, 0.109, 0.7295, 0.1032, 0.7858, 0.6721, 0.6692, 0.7108, 0.6654, 0.7142, 0.693, 0.6762, 0.6988, 0.6721, 0.6429, 0.7082, 0.6399, 0.7108, 0.6654, 0.6721, 0.6692, 0.7082, 0.6399, 0.7426, 0.636, 0.7472, 0.6614, 0.7108, 0.6654, 0.2769, 0.8028, 0.2604, 0.8398, 0.2282, 0.8378, 0.2509, 0.7961, 0.3011, 0.8099, 0.2894, 0.8423, 0.2604, 0.8398, 0.2769, 0.8028, 0.2894, 0.8423, 0.2789, 0.8791, 0.2443, 0.8808, 0.2604, 0.8398, 0.3379, 0.518, 0.3633, 0.5135, 0.36, 0.5301, 0.3383, 0.5354, 0.2607, 0.6102, 0.2338, 0.6259, 0.2287, 0.6149, 0.2577, 0.5926, 0.823, 0.7191, 0.8582, 0.718, 0.8675, 0.7433, 0.8307, 0.7368, 0.2828, 0.5338, 0.3118, 0.5231, 0.3167, 0.5414, 0.2934, 0.5574, 0.3224, 0.5951, 0.2889, 0.5897, 0.2882, 0.5781, 0.3237, 0.5813, 0.6479, 0.2018, 0.6181, 0.2059, 0.6161, 0.1886, 0.644, 0.1878, 0.9304, 0.6839, 0.9219, 0.6402, 0.9552, 0.6717, 0.273, 0.7367, 0.3072, 0.7198, 0.3177, 0.7603, 0.2885, 0.7725, 0.6481, 0.2461, 0.6164, 0.2554, 0.6198, 0.2233, 0.6517, 0.216, 0.3251, 0.655, 0.2967, 0.6583, 0.2894, 0.6199, 0.3216, 0.6222, 0.265, 0.4681, 0.2955, 0.453, 0.3037, 0.4917, 0.2702, 0.5044, 0.7995, 0.6659, 0.8273, 0.6577, 0.8468, 0.6878, 0.8131, 0.6962, 0.2622, 0.6592, 0.2282, 0.6629, 0.2383, 0.6371, 0.2624, 0.6286, 0.33, 0.4558, 0.364, 0.4577, 0.3643, 0.4852, 0.3347, 0.4883, 0.9629, 0.8648, 0.9629, 0.8974, 0.9629, 0.9299, 0.9306, 0.9348, 0.8983, 0.9397, 0.8854, 0.9242, 0.8724, 0.9088, 0.8798, 0.8828, 0.8872, 0.8568, 0.905, 0.8502, 0.9228, 0.8435, 0.9428, 0.8542, 0.7795, 0.6032, 0.757, 0.6115, 0.7527, 0.5814, 0.7746, 0.5763, 0.2667, 0.3815, 0.2432, 0.3713, 0.2577, 0.3526, 0.2745, 0.3602, 0.3324, 0.7196, 0.3576, 0.7194, 0.3561, 0.7527, 0.3369, 0.7565, 0.6597, 0.3076, 0.6915, 0.2974, 0.7074, 0.334, 0.6749, 0.3394, 0.3214, 0.3922, 0.2899, 0.3922, 0.2913, 0.3679, 0.3173, 0.364, 0.9073, 0.5709, 0.9107, 0.5846, 0.8873, 0.5819, 0.8677, 0.6476, 0.8895, 0.6219, 0.9001, 0.6666, 0.2882, 0.5781, 0.3215, 0.5674, 0.3237, 0.5813, 0.8675, 0.5928, 0.8907, 0.5956, 0.8681, 0.621, 0.98, 0.6597, 0.9467, 0.6281, 0.9783, 0.6216, 0.9783, 0.6216, 0.9452, 0.5899, 0.98, 0.5889, 0.9783, 0.6216, 0.9467, 0.6281, 0.9452, 0.5899, 0.9467, 0.6281, 0.9129, 0.5958, 0.9452, 0.5899, 0.8681, 0.621, 0.8895, 0.6219, 0.8677, 0.6476, 0.8681, 0.621, 0.8907, 0.5956, 0.8895, 0.6219, 0.8907, 0.5956, 0.9129, 0.5958, 0.8895, 0.6219, 0.3237, 0.5813, 0.3549, 0.5695, 0.3578, 0.5828, 0.3237, 0.5813, 0.3215, 0.5674, 0.3549, 0.5695, 0.9452, 0.5899, 0.9129, 0.5958, 0.9107, 0.5846, 0.9001, 0.6666, 0.9219, 0.6402, 0.9304, 0.6839, 0.9001, 0.6666, 0.8895, 0.6219, 0.9219, 0.6402, 0.8895, 0.6219, 0.9129, 0.5958, 0.9219, 0.6402, 0.8873, 0.5819, 0.8907, 0.5956, 0.8675, 0.5928, 0.8873, 0.5819, 0.9107, 0.5846, 0.8907, 0.5956, 0.9107, 0.5846, 0.9129, 0.5958, 0.8907, 0.5956, 0.3528, 0.392, 0.3214, 0.3922, 0.3173, 0.364, 0.3432, 0.36, 0.3643, 0.4304, 0.3263, 0.4237, 0.3214, 0.3922, 0.3528, 0.392, 0.3263, 0.4237, 0.2884, 0.4164, 0.2899, 0.3922, 0.3214, 0.3922, 0.6278, 0.3175, 0.6597, 0.3076, 0.6749, 0.3394, 0.6425, 0.3447, 0.6129, 0.2876, 0.6449, 0.2761, 0.6597, 0.3076, 0.6278, 0.3175, 0.6449, 0.2761, 0.6758, 0.2652, 0.6915, 0.2974, 0.6597, 0.3076, 0.3072, 0.7198, 0.3324, 0.7196, 0.3369, 0.7565, 0.3177, 0.7603, 0.2997, 0.6936, 0.3287, 0.6864, 0.3324, 0.7196, 0.3072, 0.7198, 0.3287, 0.6864, 0.3578, 0.6795, 0.3576, 0.7194, 0.3324, 0.7196, 0.2899, 0.3922, 0.2667, 0.3815, 0.2745, 0.3602, 0.2913, 0.3679, 0.8675, 0.588, 0.8385, 0.6069, 0.8254, 0.5831, 0.849, 0.5716, 0.8385, 0.6069, 0.8098, 0.6263, 0.8019, 0.5946, 0.8254, 0.5831, 0.8019, 0.5946, 0.7795, 0.6032, 0.7746, 0.5763, 0.7966, 0.5709, 0.8098, 0.6263, 0.7858, 0.6356, 0.7795, 0.6032, 0.8019, 0.5946, 0.7858, 0.6356, 0.7613, 0.6441, 0.757, 0.6115, 0.7795, 0.6032, 0.2955, 0.453, 0.33, 0.4558, 0.3347, 0.4883, 0.3037, 0.4917, 0.2884, 0.4164, 0.3263, 0.4237, 0.33, 0.4558, 0.2955, 0.453, 0.3263, 0.4237, 0.3643, 0.4304, 0.364, 0.4577, 0.33, 0.4558, 0.2967, 0.6583, 0.2622, 0.6592, 0.2624, 0.6286, 0.2894, 0.6199, 0.7665, 0.246, 0.7206, 0.2557, 0.7134, 0.2264, 0.747, 0.2151, 0.7206, 0.2557, 0.6758, 0.2652, 0.6798, 0.2375, 0.7134, 0.2264, 0.7718, 0.6743, 0.7995, 0.6659, 0.8131, 0.6962, 0.7797, 0.7052, 0.7613, 0.6441, 0.7858, 0.6356, 0.7995, 0.6659, 0.7718, 0.6743, 0.7858, 0.6356, 0.8098, 0.6263, 0.8273, 0.6577, 0.7995, 0.6659, 0.2345, 0.4819, 0.265, 0.4681, 0.2702, 0.5044, 0.2383, 0.5171, 0.2282, 0.4473, 0.2588, 0.4329, 0.265, 0.4681, 0.2345, 0.4819, 0.2588, 0.4329, 0.2884, 0.4164, 0.2955, 0.453, 0.265, 0.4681, 0.3538, 0.6526, 0.3251, 0.655, 0.3216, 0.6222, 0.3502, 0.6257, 0.3578, 0.6795, 0.3287, 0.6864, 0.3251, 0.655, 0.3538, 0.6526, 0.3287, 0.6864, 0.2997, 0.6936, 0.2967, 0.6583, 0.3251, 0.655, 0.6798, 0.2375, 0.6481, 0.2461, 0.6517, 0.216, 0.6837, 0.209, 0.6758, 0.2652, 0.6449, 0.2761, 0.6481, 0.2461, 0.6798, 0.2375, 0.6449, 0.2761, 0.6129, 0.2876, 0.6164, 0.2554, 0.6481, 0.2461, 0.2384, 0.7525, 0.273, 0.7367, 0.2885, 0.7725, 0.2593, 0.7846, 0.6758, 0.2652, 0.7206, 0.2557, 0.729, 0.2857, 0.6915, 0.2974, 0.7206, 0.2557, 0.7665, 0.246, 0.7665, 0.274, 0.729, 0.2857, 0.9552, 0.6717, 0.9467, 0.6281, 0.98, 0.6597, 0.9552, 0.6717, 0.9219, 0.6402, 0.9467, 0.6281, 0.9219, 0.6402, 0.9129, 0.5958, 0.9467, 0.6281, 0.6777, 0.1978, 0.6479, 0.2018, 0.644, 0.1878, 0.6718, 0.1864, 0.6837, 0.209, 0.6517, 0.216, 0.6479, 0.2018, 0.6777, 0.1978, 0.6517, 0.216, 0.6198, 0.2233, 0.6181, 0.2059, 0.6479, 0.2018, 0.3529, 0.5985, 0.3224, 0.5951, 0.3237, 0.5813, 0.3578, 0.5828, 0.3502, 0.6257, 0.3216, 0.6222, 0.3224, 0.5951, 0.3529, 0.5985, 0.3216, 0.6222, 0.2894, 0.6199, 0.2889, 0.5897, 0.3224, 0.5951, 0.2546, 0.5447, 0.2828, 0.5338, 0.2934, 0.5574, 0.2689, 0.5674, 0.2383, 0.5171, 0.2702, 0.5044, 0.2828, 0.5338, 0.2546, 0.5447, 0.2702, 0.5044, 0.3037, 0.4917, 0.3118, 0.5231, 0.2828, 0.5338, 0.7879, 0.7203, 0.823, 0.7191, 0.8307, 0.7368, 0.7961, 0.7355, 0.7797, 0.7052, 0.8131, 0.6962, 0.823, 0.7191, 0.7879, 0.7203, 0.8131, 0.6962, 0.8468, 0.6878, 0.8582, 0.718, 0.823, 0.7191, 0.2889, 0.5897, 0.2607, 0.6102, 0.2577, 0.5926, 0.2882, 0.5781, 0.2894, 0.6199, 0.2624, 0.6286, 0.2607, 0.6102, 0.2889, 0.5897, 0.2624, 0.6286, 0.2383, 0.6371, 0.2338, 0.6259, 0.2607, 0.6102, 0.3118, 0.5231, 0.3379, 0.518, 0.3383, 0.5354, 0.3167, 0.5414, 0.3037, 0.4917, 0.3347, 0.4883, 0.3379, 0.518, 0.3118, 0.5231, 0.3347, 0.4883, 0.3643, 0.4852, 0.3633, 0.5135, 0.3379, 0.518, 0.9262, 0.4885, 0.9348, 0.4981, 0.9295, 0.5018, 0.9209, 0.4937, 0.9328, 0.6931, 0.9268, 0.7043, 0.9171, 0.7008, 0.9248, 0.6917, 0.3195, 0.9248, 0.3198, 0.9364, 0.3102, 0.9342, 0.3101, 0.9244, 0.9343, 0.5164, 0.9322, 0.5436, 0.9272, 0.5397, 0.9297, 0.5169, 0.3191, 0.8929, 0.3193, 0.913, 0.3098, 0.9147, 0.3095, 0.895, 0.2721, 0.8932, 0.2908, 0.8882, 0.3017, 0.8929, 0.3095, 0.9058, 0.3095, 0.9287, 0.3017, 0.933, 0.2916, 0.9267, 0.2673, 0.9293, 0.262, 0.9102, 0.2671, 0.9018, 0.8688, 0.8808, 0.8681, 0.8981, 0.8675, 0.9153, 0.8688, 0.9349, 0.8505, 0.9331, 0.8365, 0.9421, 0.8249, 0.9405, 0.8196, 0.9045, 0.8241, 0.8788, 0.8414, 0.8747, 0.3383, 0.8896, 0.3383, 0.9095, 0.3288, 0.9112, 0.3288, 0.8908, 0.9431, 0.5158, 0.9425, 0.5498, 0.9374, 0.5475, 0.9388, 0.516, 0.3382, 0.925, 0.3383, 0.9406, 0.3294, 0.9391, 0.329, 0.9251, 0.9478, 0.6968, 0.9461, 0.7118, 0.9367, 0.7078, 0.9406, 0.6945, 0.01734, 0.9274, 0.02529, 0.9133, 0.02938, 0.9148, 0.02373, 0.9286, 0.00906, 0.9523, 0.01734, 0.9274, 0.02373, 0.9286, 0.0181, 0.9527, 0.0, 0.952, 0.01095, 0.9262, 0.01734, 0.9274, 0.00906, 0.9523, 0.01095, 0.9262, 0.02125, 0.9116, 0.02529, 0.9133, 0.01734, 0.9274, 0.947, 0.6864, 0.9478, 0.6968, 0.9406, 0.6945, 0.9415, 0.6851, 0.9524, 0.6878, 0.9551, 0.6992, 0.9478, 0.6968, 0.947, 0.6864, 0.9551, 0.6992, 0.9554, 0.7157, 0.9461, 0.7118, 0.9478, 0.6968, 0.3383, 0.9095, 0.3382, 0.925, 0.329, 0.9251, 0.3288, 0.9112, 0.3478, 0.9077, 0.3472, 0.9249, 0.3382, 0.925, 0.3383, 0.9095, 0.3472, 0.9249, 0.3472, 0.9422, 0.3383, 0.9406, 0.3382, 0.925, 0.9439, 0.4919, 0.9431, 0.5158, 0.9388, 0.516, 0.9401, 0.4941, 0.9476, 0.4896, 0.9475, 0.5157, 0.9431, 0.5158, 0.9439, 0.4919, 0.9475, 0.5157, 0.9476, 0.5521, 0.9425, 0.5498, 0.9431, 0.5158, 0.9461, 0.7118, 0.946, 0.7321, 0.9365, 0.7303, 0.9367, 0.7078, 0.9554, 0.7157, 0.9554, 0.734, 0.946, 0.7321, 0.9461, 0.7118, 0.3478, 0.8882, 0.3478, 0.9077, 0.3383, 0.9095, 0.3383, 0.8896, 0.9268, 0.7043, 0.9271, 0.7277, 0.9174, 0.7253, 0.9171, 0.7008, 0.9367, 0.7078, 0.9365, 0.7303, 0.9271, 0.7277, 0.9268, 0.7043, 0.3288, 0.8908, 0.3288, 0.9112, 0.3193, 0.913, 0.3191, 0.8929, 0.9348, 0.4981, 0.9343, 0.5164, 0.9297, 0.5169, 0.9295, 0.5018, 0.9401, 0.4941, 0.9388, 0.516, 0.9343, 0.5164, 0.9348, 0.4981, 0.9388, 0.516, 0.9374, 0.5475, 0.9322, 0.5436, 0.9343, 0.5164, 0.3193, 0.913, 0.3195, 0.9248, 0.3101, 0.9244, 0.3098, 0.9147, 0.3288, 0.9112, 0.329, 0.9251, 0.3195, 0.9248, 0.3193, 0.913, 0.329, 0.9251, 0.3294, 0.9391, 0.3198, 0.9364, 0.3195, 0.9248, 0.9351, 0.6845, 0.9328, 0.6931, 0.9248, 0.6917, 0.9288, 0.6839, 0.9415, 0.6851, 0.9406, 0.6945, 0.9328, 0.6931, 0.9351, 0.6845, 0.9406, 0.6945, 0.9367, 0.7078, 0.9268, 0.7043, 0.9328, 0.6931, 0.02809, 0.9523, 0.03091, 0.9306, 0.03808, 0.9326, 0.03808, 0.952, 0.0181, 0.9527, 0.02373, 0.9286, 0.03091, 0.9306, 0.02809, 0.9523, 0.365, 0.5674, 0.365, 0.5823, 0.3585, 0.5819, 0.3578, 0.569, 0.9432, 0.2506, 0.9739, 0.2488, 0.9752, 0.2931, 0.9453, 0.2949, 0.6338, 0.89, 0.6316, 0.9211, 0.6009, 0.9175, 0.5914, 0.8874, 0.1017, 0.8764, 0.103, 0.9073, 0.05873, 0.9078, 0.0712, 0.8773, 0.6336, 0.8582, 0.6338, 0.89, 0.5914, 0.8874, 0.5888, 0.8589, 0.819, 0.1098, 0.8496, 0.106, 0.8519, 0.1364, 0.8222, 0.1401, 0.8222, 0.1401, 0.8519, 0.1364, 0.8388, 0.209, 0.8376, 0.2093, 0.9453, 0.2949, 0.9752, 0.2931, 0.9749, 0.347, 0.9739, 0.347, 0.5914, 0.8874, 0.6009, 0.9175, 0.5407, 0.8845, 0.5408, 0.8835, 0.0712, 0.8773, 0.05873, 0.9078, 0.0, 0.8984, 0.0001737, 0.8974, 0.5888, 0.8589, 0.5914, 0.8874, 0.5408, 0.8835, 0.5409, 0.8826, 0.9721, 0.2045, 0.9416, 0.2064, 0.9431, 0.1424, 0.9752, 0.1406, 0.8216, 0.05096, 0.7922, 0.06375, 0.797, 0.0, 0.8291, 0.0001454, 0.1473, 0.9062, 0.1604, 0.8833, 0.2105, 0.8795, 0.2111, 0.9116, 0.6793, 0.8907, 0.6792, 0.8592, 0.7448, 0.8644, 0.7448, 0.8975, 0.1604, 0.8833, 0.1599, 0.8527, 0.2111, 0.8474, 0.2105, 0.8795, 0.8675, 0.7099, 0.8865, 0.6839, 0.9171, 0.6939, 0.9171, 0.7261, 0.8865, 0.7359, 0.8216, 0.05096, 0.8519, 0.04706, 0.8496, 0.106, 0.819, 0.1098, 0.6792, 0.8592, 0.6793, 0.8907, 0.6338, 0.89, 0.6336, 0.8582, 0.1604, 0.8833, 0.1473, 0.9062, 0.103, 0.9073, 0.1017, 0.8764, 0.7922, 0.06375, 0.8216, 0.05096, 0.819, 0.1098, 0.7882, 0.1078, 0.9416, 0.2064, 0.9721, 0.2045, 0.9739, 0.2488, 0.9432, 0.2506])
me_circle.materials.append(mat_material)
me_circle.update()

# ---- objects
ob_orange_crystal = bpy.data.objects.new('Orange_Crystal', me_circle)

# ---- transforms, parenting, visibility, modifiers, constraints
ob_orange_crystal.location = (0.0, 0.0, 0.0)
ob_orange_crystal.rotation_euler = (1.571, 0.0, 0.0)

# ---- collection membership
col_collection.objects.link(ob_orange_crystal)

# ---- scene / render settings (as saved in the file)
scene.frame_start = 1; scene.frame_end = 250; scene.frame_set(0)
scene.render.engine = 'CYCLES'
scene.render.resolution_x = 2048
scene.render.resolution_y = 2048
scene.cycles.use_denoising = False
scene.cycles.samples = 10
scene.cycles.sampling_pattern = 'TABULATED_SOBOL'
scene.cycles.use_adaptive_sampling = False
scene.cycles.use_light_tree = False
scene.cycles.bake_type = 'AO'
scene.view_settings.view_transform = 'Filmic'
bpy.context.view_layer.update()

# ---- added for rendering (the .blend has no active camera and no usable light): camera, sun
cam_auto = bpy.data.cameras.new('AutoCamera')
cam_auto.lens = 50.0
cam_auto.sensor_width = 36.0
cam_auto.clip_end = 1000.0
ob_auto_camera = bpy.data.objects.new('AutoCamera', cam_auto)
scene.collection.objects.link(ob_auto_camera)
ob_auto_camera.location = (5.48054, -6.99208, 5.92618)
ob_auto_camera.rotation_euler = (1.09748, -7.21219e-08, 0.694738)
scene.camera = ob_auto_camera
light_auto_sun = bpy.data.lights.new('AutoSun', 'SUN')
light_auto_sun.energy = 3.0
light_auto_sun.angle = 0.0523599
ob_auto_sun = bpy.data.objects.new('AutoSun', light_auto_sun)
scene.collection.objects.link(ob_auto_sun)
ob_auto_sun.rotation_euler = (0.872665, 0.174533, 0.523599)
bpy.context.view_layer.update()
